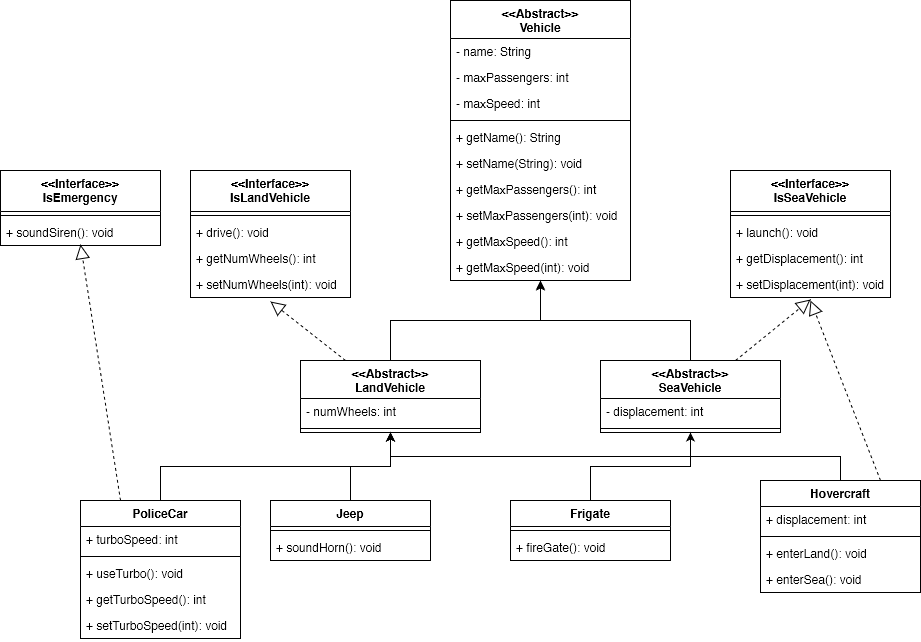

The diagram above was exported from draw.io. Its source (the exported page's mxGraphModel, read from the mxfile embedded in the PNG):
<mxGraphModel dx="1630" dy="790" grid="1" gridSize="10" guides="1" tooltips="1" connect="1" arrows="1" fold="1" page="1" pageScale="1" pageWidth="850" pageHeight="1100" math="0" shadow="0">
  <root>
    <mxCell id="0" />
    <mxCell id="1" parent="0" />
    <mxCell id="oXFO2Wbd0KV_92v9ou0h-1" value="&lt;&lt;Abstract&gt;&gt;&#10;Vehicle" style="swimlane;fontStyle=1;align=center;verticalAlign=top;childLayout=stackLayout;horizontal=1;startSize=38;horizontalStack=0;resizeParent=1;resizeParentMax=0;resizeLast=0;collapsible=1;marginBottom=0;" vertex="1" parent="1">
      <mxGeometry x="340" y="60" width="180" height="280" as="geometry" />
    </mxCell>
    <mxCell id="oXFO2Wbd0KV_92v9ou0h-2" value="- name: String" style="text;strokeColor=none;fillColor=none;align=left;verticalAlign=top;spacingLeft=4;spacingRight=4;overflow=hidden;rotatable=0;points=[[0,0.5],[1,0.5]];portConstraint=eastwest;" vertex="1" parent="oXFO2Wbd0KV_92v9ou0h-1">
      <mxGeometry y="38" width="180" height="26" as="geometry" />
    </mxCell>
    <mxCell id="oXFO2Wbd0KV_92v9ou0h-5" value="- maxPassengers: int&#10;" style="text;strokeColor=none;fillColor=none;align=left;verticalAlign=top;spacingLeft=4;spacingRight=4;overflow=hidden;rotatable=0;points=[[0,0.5],[1,0.5]];portConstraint=eastwest;" vertex="1" parent="oXFO2Wbd0KV_92v9ou0h-1">
      <mxGeometry y="64" width="180" height="26" as="geometry" />
    </mxCell>
    <mxCell id="oXFO2Wbd0KV_92v9ou0h-6" value="- maxSpeed: int" style="text;strokeColor=none;fillColor=none;align=left;verticalAlign=top;spacingLeft=4;spacingRight=4;overflow=hidden;rotatable=0;points=[[0,0.5],[1,0.5]];portConstraint=eastwest;" vertex="1" parent="oXFO2Wbd0KV_92v9ou0h-1">
      <mxGeometry y="90" width="180" height="26" as="geometry" />
    </mxCell>
    <mxCell id="oXFO2Wbd0KV_92v9ou0h-3" value="" style="line;strokeWidth=1;fillColor=none;align=left;verticalAlign=middle;spacingTop=-1;spacingLeft=3;spacingRight=3;rotatable=0;labelPosition=right;points=[];portConstraint=eastwest;" vertex="1" parent="oXFO2Wbd0KV_92v9ou0h-1">
      <mxGeometry y="116" width="180" height="8" as="geometry" />
    </mxCell>
    <mxCell id="oXFO2Wbd0KV_92v9ou0h-8" value="+ getName(): String" style="text;strokeColor=none;fillColor=none;align=left;verticalAlign=top;spacingLeft=4;spacingRight=4;overflow=hidden;rotatable=0;points=[[0,0.5],[1,0.5]];portConstraint=eastwest;" vertex="1" parent="oXFO2Wbd0KV_92v9ou0h-1">
      <mxGeometry y="124" width="180" height="26" as="geometry" />
    </mxCell>
    <mxCell id="oXFO2Wbd0KV_92v9ou0h-9" value="+ setName(String): void" style="text;strokeColor=none;fillColor=none;align=left;verticalAlign=top;spacingLeft=4;spacingRight=4;overflow=hidden;rotatable=0;points=[[0,0.5],[1,0.5]];portConstraint=eastwest;" vertex="1" parent="oXFO2Wbd0KV_92v9ou0h-1">
      <mxGeometry y="150" width="180" height="26" as="geometry" />
    </mxCell>
    <mxCell id="oXFO2Wbd0KV_92v9ou0h-11" value="+ getMaxPassengers(): int" style="text;strokeColor=none;fillColor=none;align=left;verticalAlign=top;spacingLeft=4;spacingRight=4;overflow=hidden;rotatable=0;points=[[0,0.5],[1,0.5]];portConstraint=eastwest;" vertex="1" parent="oXFO2Wbd0KV_92v9ou0h-1">
      <mxGeometry y="176" width="180" height="26" as="geometry" />
    </mxCell>
    <mxCell id="oXFO2Wbd0KV_92v9ou0h-13" value="+ setMaxPassengers(int): void" style="text;strokeColor=none;fillColor=none;align=left;verticalAlign=top;spacingLeft=4;spacingRight=4;overflow=hidden;rotatable=0;points=[[0,0.5],[1,0.5]];portConstraint=eastwest;" vertex="1" parent="oXFO2Wbd0KV_92v9ou0h-1">
      <mxGeometry y="202" width="180" height="26" as="geometry" />
    </mxCell>
    <mxCell id="oXFO2Wbd0KV_92v9ou0h-12" value="+ getMaxSpeed(): int" style="text;strokeColor=none;fillColor=none;align=left;verticalAlign=top;spacingLeft=4;spacingRight=4;overflow=hidden;rotatable=0;points=[[0,0.5],[1,0.5]];portConstraint=eastwest;" vertex="1" parent="oXFO2Wbd0KV_92v9ou0h-1">
      <mxGeometry y="228" width="180" height="26" as="geometry" />
    </mxCell>
    <mxCell id="oXFO2Wbd0KV_92v9ou0h-10" value="+ getMaxSpeed(int): void" style="text;strokeColor=none;fillColor=none;align=left;verticalAlign=top;spacingLeft=4;spacingRight=4;overflow=hidden;rotatable=0;points=[[0,0.5],[1,0.5]];portConstraint=eastwest;" vertex="1" parent="oXFO2Wbd0KV_92v9ou0h-1">
      <mxGeometry y="254" width="180" height="26" as="geometry" />
    </mxCell>
    <mxCell id="oXFO2Wbd0KV_92v9ou0h-15" value="&lt;&lt;Interface&gt;&gt;&#10;IsLandVehicle&#10;" style="swimlane;fontStyle=1;align=center;verticalAlign=top;childLayout=stackLayout;horizontal=1;startSize=41;horizontalStack=0;resizeParent=1;resizeParentMax=0;resizeLast=0;collapsible=1;marginBottom=0;" vertex="1" parent="1">
      <mxGeometry x="80" y="230" width="160" height="127" as="geometry" />
    </mxCell>
    <mxCell id="oXFO2Wbd0KV_92v9ou0h-17" value="" style="line;strokeWidth=1;fillColor=none;align=left;verticalAlign=middle;spacingTop=-1;spacingLeft=3;spacingRight=3;rotatable=0;labelPosition=right;points=[];portConstraint=eastwest;" vertex="1" parent="oXFO2Wbd0KV_92v9ou0h-15">
      <mxGeometry y="41" width="160" height="8" as="geometry" />
    </mxCell>
    <mxCell id="oXFO2Wbd0KV_92v9ou0h-18" value="+ drive(): void" style="text;strokeColor=none;fillColor=none;align=left;verticalAlign=top;spacingLeft=4;spacingRight=4;overflow=hidden;rotatable=0;points=[[0,0.5],[1,0.5]];portConstraint=eastwest;" vertex="1" parent="oXFO2Wbd0KV_92v9ou0h-15">
      <mxGeometry y="49" width="160" height="26" as="geometry" />
    </mxCell>
    <mxCell id="oXFO2Wbd0KV_92v9ou0h-23" value="+ getNumWheels(): int" style="text;strokeColor=none;fillColor=none;align=left;verticalAlign=top;spacingLeft=4;spacingRight=4;overflow=hidden;rotatable=0;points=[[0,0.5],[1,0.5]];portConstraint=eastwest;" vertex="1" parent="oXFO2Wbd0KV_92v9ou0h-15">
      <mxGeometry y="75" width="160" height="26" as="geometry" />
    </mxCell>
    <mxCell id="oXFO2Wbd0KV_92v9ou0h-22" value="+ setNumWheels(int): void" style="text;strokeColor=none;fillColor=none;align=left;verticalAlign=top;spacingLeft=4;spacingRight=4;overflow=hidden;rotatable=0;points=[[0,0.5],[1,0.5]];portConstraint=eastwest;" vertex="1" parent="oXFO2Wbd0KV_92v9ou0h-15">
      <mxGeometry y="101" width="160" height="26" as="geometry" />
    </mxCell>
    <mxCell id="oXFO2Wbd0KV_92v9ou0h-19" value="&lt;&lt;Interface&gt;&gt;&#10;IsSeaVehicle&#10;" style="swimlane;fontStyle=1;align=center;verticalAlign=top;childLayout=stackLayout;horizontal=1;startSize=41;horizontalStack=0;resizeParent=1;resizeParentMax=0;resizeLast=0;collapsible=1;marginBottom=0;" vertex="1" parent="1">
      <mxGeometry x="620" y="230" width="160" height="127" as="geometry" />
    </mxCell>
    <mxCell id="oXFO2Wbd0KV_92v9ou0h-20" value="" style="line;strokeWidth=1;fillColor=none;align=left;verticalAlign=middle;spacingTop=-1;spacingLeft=3;spacingRight=3;rotatable=0;labelPosition=right;points=[];portConstraint=eastwest;" vertex="1" parent="oXFO2Wbd0KV_92v9ou0h-19">
      <mxGeometry y="41" width="160" height="8" as="geometry" />
    </mxCell>
    <mxCell id="oXFO2Wbd0KV_92v9ou0h-21" value="+ launch(): void" style="text;strokeColor=none;fillColor=none;align=left;verticalAlign=top;spacingLeft=4;spacingRight=4;overflow=hidden;rotatable=0;points=[[0,0.5],[1,0.5]];portConstraint=eastwest;" vertex="1" parent="oXFO2Wbd0KV_92v9ou0h-19">
      <mxGeometry y="49" width="160" height="26" as="geometry" />
    </mxCell>
    <mxCell id="oXFO2Wbd0KV_92v9ou0h-24" value="+ getDisplacement(): int" style="text;strokeColor=none;fillColor=none;align=left;verticalAlign=top;spacingLeft=4;spacingRight=4;overflow=hidden;rotatable=0;points=[[0,0.5],[1,0.5]];portConstraint=eastwest;" vertex="1" parent="oXFO2Wbd0KV_92v9ou0h-19">
      <mxGeometry y="75" width="160" height="26" as="geometry" />
    </mxCell>
    <mxCell id="oXFO2Wbd0KV_92v9ou0h-25" value="+ setDisplacement(int): void" style="text;strokeColor=none;fillColor=none;align=left;verticalAlign=top;spacingLeft=4;spacingRight=4;overflow=hidden;rotatable=0;points=[[0,0.5],[1,0.5]];portConstraint=eastwest;" vertex="1" parent="oXFO2Wbd0KV_92v9ou0h-19">
      <mxGeometry y="101" width="160" height="26" as="geometry" />
    </mxCell>
    <mxCell id="oXFO2Wbd0KV_92v9ou0h-47" style="edgeStyle=orthogonalEdgeStyle;rounded=0;orthogonalLoop=1;jettySize=auto;html=1;entryX=0.5;entryY=1.038;entryDx=0;entryDy=0;entryPerimeter=0;" edge="1" parent="1" source="oXFO2Wbd0KV_92v9ou0h-30" target="oXFO2Wbd0KV_92v9ou0h-10">
      <mxGeometry relative="1" as="geometry" />
    </mxCell>
    <mxCell id="oXFO2Wbd0KV_92v9ou0h-30" value="&lt;&lt;Abstract&gt;&gt;&#10;LandVehicle" style="swimlane;fontStyle=1;align=center;verticalAlign=top;childLayout=stackLayout;horizontal=1;startSize=38;horizontalStack=0;resizeParent=1;resizeParentMax=0;resizeLast=0;collapsible=1;marginBottom=0;" vertex="1" parent="1">
      <mxGeometry x="190" y="420" width="180" height="72" as="geometry" />
    </mxCell>
    <mxCell id="oXFO2Wbd0KV_92v9ou0h-31" value="- numWheels: int" style="text;strokeColor=none;fillColor=none;align=left;verticalAlign=top;spacingLeft=4;spacingRight=4;overflow=hidden;rotatable=0;points=[[0,0.5],[1,0.5]];portConstraint=eastwest;" vertex="1" parent="oXFO2Wbd0KV_92v9ou0h-30">
      <mxGeometry y="38" width="180" height="26" as="geometry" />
    </mxCell>
    <mxCell id="oXFO2Wbd0KV_92v9ou0h-34" value="" style="line;strokeWidth=1;fillColor=none;align=left;verticalAlign=middle;spacingTop=-1;spacingLeft=3;spacingRight=3;rotatable=0;labelPosition=right;points=[];portConstraint=eastwest;" vertex="1" parent="oXFO2Wbd0KV_92v9ou0h-30">
      <mxGeometry y="64" width="180" height="8" as="geometry" />
    </mxCell>
    <mxCell id="oXFO2Wbd0KV_92v9ou0h-46" style="edgeStyle=orthogonalEdgeStyle;rounded=0;orthogonalLoop=1;jettySize=auto;html=1;entryX=0.5;entryY=1;entryDx=0;entryDy=0;" edge="1" parent="1" source="oXFO2Wbd0KV_92v9ou0h-41" target="oXFO2Wbd0KV_92v9ou0h-1">
      <mxGeometry relative="1" as="geometry" />
    </mxCell>
    <mxCell id="oXFO2Wbd0KV_92v9ou0h-48" value="" style="endArrow=block;dashed=1;endFill=0;endSize=12;html=1;entryX=0.5;entryY=1.154;entryDx=0;entryDy=0;entryPerimeter=0;exitX=0.25;exitY=0;exitDx=0;exitDy=0;" edge="1" parent="1" source="oXFO2Wbd0KV_92v9ou0h-30" target="oXFO2Wbd0KV_92v9ou0h-22">
      <mxGeometry width="160" relative="1" as="geometry">
        <mxPoint x="270" y="570" as="sourcePoint" />
        <mxPoint x="430" y="570" as="targetPoint" />
      </mxGeometry>
    </mxCell>
    <mxCell id="oXFO2Wbd0KV_92v9ou0h-50" value="" style="endArrow=block;dashed=1;endFill=0;endSize=12;html=1;entryX=0.5;entryY=1.077;entryDx=0;entryDy=0;entryPerimeter=0;exitX=0.75;exitY=0;exitDx=0;exitDy=0;" edge="1" parent="1" source="oXFO2Wbd0KV_92v9ou0h-41" target="oXFO2Wbd0KV_92v9ou0h-25">
      <mxGeometry width="160" relative="1" as="geometry">
        <mxPoint x="560" y="580" as="sourcePoint" />
        <mxPoint x="720" y="580" as="targetPoint" />
      </mxGeometry>
    </mxCell>
    <mxCell id="oXFO2Wbd0KV_92v9ou0h-59" style="edgeStyle=orthogonalEdgeStyle;rounded=0;orthogonalLoop=1;jettySize=auto;html=1;exitX=0.5;exitY=0;exitDx=0;exitDy=0;entryX=0.5;entryY=1;entryDx=0;entryDy=0;" edge="1" parent="1" source="oXFO2Wbd0KV_92v9ou0h-56" target="oXFO2Wbd0KV_92v9ou0h-41">
      <mxGeometry relative="1" as="geometry" />
    </mxCell>
    <mxCell id="oXFO2Wbd0KV_92v9ou0h-60" style="edgeStyle=orthogonalEdgeStyle;rounded=0;orthogonalLoop=1;jettySize=auto;html=1;exitX=0.5;exitY=0;exitDx=0;exitDy=0;entryX=0.5;entryY=1;entryDx=0;entryDy=0;" edge="1" parent="1" source="oXFO2Wbd0KV_92v9ou0h-52" target="oXFO2Wbd0KV_92v9ou0h-30">
      <mxGeometry relative="1" as="geometry" />
    </mxCell>
    <mxCell id="oXFO2Wbd0KV_92v9ou0h-52" value="Jeep" style="swimlane;fontStyle=1;align=center;verticalAlign=top;childLayout=stackLayout;horizontal=1;startSize=26;horizontalStack=0;resizeParent=1;resizeParentMax=0;resizeLast=0;collapsible=1;marginBottom=0;" vertex="1" parent="1">
      <mxGeometry x="160" y="560" width="160" height="60" as="geometry" />
    </mxCell>
    <mxCell id="oXFO2Wbd0KV_92v9ou0h-54" value="" style="line;strokeWidth=1;fillColor=none;align=left;verticalAlign=middle;spacingTop=-1;spacingLeft=3;spacingRight=3;rotatable=0;labelPosition=right;points=[];portConstraint=eastwest;" vertex="1" parent="oXFO2Wbd0KV_92v9ou0h-52">
      <mxGeometry y="26" width="160" height="8" as="geometry" />
    </mxCell>
    <mxCell id="oXFO2Wbd0KV_92v9ou0h-55" value="+ soundHorn(): void" style="text;strokeColor=none;fillColor=none;align=left;verticalAlign=top;spacingLeft=4;spacingRight=4;overflow=hidden;rotatable=0;points=[[0,0.5],[1,0.5]];portConstraint=eastwest;" vertex="1" parent="oXFO2Wbd0KV_92v9ou0h-52">
      <mxGeometry y="34" width="160" height="26" as="geometry" />
    </mxCell>
    <mxCell id="oXFO2Wbd0KV_92v9ou0h-41" value="&lt;&lt;Abstract&gt;&gt;&#10;SeaVehicle" style="swimlane;fontStyle=1;align=center;verticalAlign=top;childLayout=stackLayout;horizontal=1;startSize=38;horizontalStack=0;resizeParent=1;resizeParentMax=0;resizeLast=0;collapsible=1;marginBottom=0;" vertex="1" parent="1">
      <mxGeometry x="490" y="420" width="180" height="72" as="geometry" />
    </mxCell>
    <mxCell id="oXFO2Wbd0KV_92v9ou0h-42" value="- displacement: int" style="text;strokeColor=none;fillColor=none;align=left;verticalAlign=top;spacingLeft=4;spacingRight=4;overflow=hidden;rotatable=0;points=[[0,0.5],[1,0.5]];portConstraint=eastwest;" vertex="1" parent="oXFO2Wbd0KV_92v9ou0h-41">
      <mxGeometry y="38" width="180" height="26" as="geometry" />
    </mxCell>
    <mxCell id="oXFO2Wbd0KV_92v9ou0h-43" value="" style="line;strokeWidth=1;fillColor=none;align=left;verticalAlign=middle;spacingTop=-1;spacingLeft=3;spacingRight=3;rotatable=0;labelPosition=right;points=[];portConstraint=eastwest;" vertex="1" parent="oXFO2Wbd0KV_92v9ou0h-41">
      <mxGeometry y="64" width="180" height="8" as="geometry" />
    </mxCell>
    <mxCell id="oXFO2Wbd0KV_92v9ou0h-70" style="edgeStyle=orthogonalEdgeStyle;rounded=0;orthogonalLoop=1;jettySize=auto;html=1;exitX=0.5;exitY=0;exitDx=0;exitDy=0;entryX=0.5;entryY=1;entryDx=0;entryDy=0;entryPerimeter=0;" edge="1" parent="1" source="oXFO2Wbd0KV_92v9ou0h-61" target="oXFO2Wbd0KV_92v9ou0h-34">
      <mxGeometry relative="1" as="geometry" />
    </mxCell>
    <mxCell id="oXFO2Wbd0KV_92v9ou0h-56" value="Frigate" style="swimlane;fontStyle=1;align=center;verticalAlign=top;childLayout=stackLayout;horizontal=1;startSize=26;horizontalStack=0;resizeParent=1;resizeParentMax=0;resizeLast=0;collapsible=1;marginBottom=0;" vertex="1" parent="1">
      <mxGeometry x="400" y="560" width="160" height="60" as="geometry" />
    </mxCell>
    <mxCell id="oXFO2Wbd0KV_92v9ou0h-57" value="" style="line;strokeWidth=1;fillColor=none;align=left;verticalAlign=middle;spacingTop=-1;spacingLeft=3;spacingRight=3;rotatable=0;labelPosition=right;points=[];portConstraint=eastwest;" vertex="1" parent="oXFO2Wbd0KV_92v9ou0h-56">
      <mxGeometry y="26" width="160" height="8" as="geometry" />
    </mxCell>
    <mxCell id="oXFO2Wbd0KV_92v9ou0h-58" value="+ fireGate(): void" style="text;strokeColor=none;fillColor=none;align=left;verticalAlign=top;spacingLeft=4;spacingRight=4;overflow=hidden;rotatable=0;points=[[0,0.5],[1,0.5]];portConstraint=eastwest;" vertex="1" parent="oXFO2Wbd0KV_92v9ou0h-56">
      <mxGeometry y="34" width="160" height="26" as="geometry" />
    </mxCell>
    <mxCell id="oXFO2Wbd0KV_92v9ou0h-61" value="Hovercraft" style="swimlane;fontStyle=1;align=center;verticalAlign=top;childLayout=stackLayout;horizontal=1;startSize=26;horizontalStack=0;resizeParent=1;resizeParentMax=0;resizeLast=0;collapsible=1;marginBottom=0;" vertex="1" parent="1">
      <mxGeometry x="650" y="540" width="160" height="112" as="geometry" />
    </mxCell>
    <mxCell id="oXFO2Wbd0KV_92v9ou0h-69" value="+ displacement: int" style="text;strokeColor=none;fillColor=none;align=left;verticalAlign=top;spacingLeft=4;spacingRight=4;overflow=hidden;rotatable=0;points=[[0,0.5],[1,0.5]];portConstraint=eastwest;" vertex="1" parent="oXFO2Wbd0KV_92v9ou0h-61">
      <mxGeometry y="26" width="160" height="26" as="geometry" />
    </mxCell>
    <mxCell id="oXFO2Wbd0KV_92v9ou0h-62" value="" style="line;strokeWidth=1;fillColor=none;align=left;verticalAlign=middle;spacingTop=-1;spacingLeft=3;spacingRight=3;rotatable=0;labelPosition=right;points=[];portConstraint=eastwest;" vertex="1" parent="oXFO2Wbd0KV_92v9ou0h-61">
      <mxGeometry y="52" width="160" height="8" as="geometry" />
    </mxCell>
    <mxCell id="oXFO2Wbd0KV_92v9ou0h-63" value="+ enterLand(): void" style="text;strokeColor=none;fillColor=none;align=left;verticalAlign=top;spacingLeft=4;spacingRight=4;overflow=hidden;rotatable=0;points=[[0,0.5],[1,0.5]];portConstraint=eastwest;" vertex="1" parent="oXFO2Wbd0KV_92v9ou0h-61">
      <mxGeometry y="60" width="160" height="26" as="geometry" />
    </mxCell>
    <mxCell id="oXFO2Wbd0KV_92v9ou0h-64" value="+ enterSea(): void" style="text;strokeColor=none;fillColor=none;align=left;verticalAlign=top;spacingLeft=4;spacingRight=4;overflow=hidden;rotatable=0;points=[[0,0.5],[1,0.5]];portConstraint=eastwest;" vertex="1" parent="oXFO2Wbd0KV_92v9ou0h-61">
      <mxGeometry y="86" width="160" height="26" as="geometry" />
    </mxCell>
    <mxCell id="oXFO2Wbd0KV_92v9ou0h-71" value="" style="endArrow=block;dashed=1;endFill=0;endSize=12;html=1;exitX=0.75;exitY=0;exitDx=0;exitDy=0;" edge="1" parent="1" source="oXFO2Wbd0KV_92v9ou0h-61">
      <mxGeometry width="160" relative="1" as="geometry">
        <mxPoint x="690" y="460" as="sourcePoint" />
        <mxPoint x="700" y="360" as="targetPoint" />
      </mxGeometry>
    </mxCell>
    <mxCell id="oXFO2Wbd0KV_92v9ou0h-72" value="&lt;&lt;Interface&gt;&gt;&#10;IsEmergency&#10;" style="swimlane;fontStyle=1;align=center;verticalAlign=top;childLayout=stackLayout;horizontal=1;startSize=41;horizontalStack=0;resizeParent=1;resizeParentMax=0;resizeLast=0;collapsible=1;marginBottom=0;" vertex="1" parent="1">
      <mxGeometry x="-110" y="230" width="160" height="75" as="geometry" />
    </mxCell>
    <mxCell id="oXFO2Wbd0KV_92v9ou0h-73" value="" style="line;strokeWidth=1;fillColor=none;align=left;verticalAlign=middle;spacingTop=-1;spacingLeft=3;spacingRight=3;rotatable=0;labelPosition=right;points=[];portConstraint=eastwest;" vertex="1" parent="oXFO2Wbd0KV_92v9ou0h-72">
      <mxGeometry y="41" width="160" height="8" as="geometry" />
    </mxCell>
    <mxCell id="oXFO2Wbd0KV_92v9ou0h-74" value="+ soundSiren(): void" style="text;strokeColor=none;fillColor=none;align=left;verticalAlign=top;spacingLeft=4;spacingRight=4;overflow=hidden;rotatable=0;points=[[0,0.5],[1,0.5]];portConstraint=eastwest;" vertex="1" parent="oXFO2Wbd0KV_92v9ou0h-72">
      <mxGeometry y="49" width="160" height="26" as="geometry" />
    </mxCell>
    <mxCell id="oXFO2Wbd0KV_92v9ou0h-80" style="edgeStyle=orthogonalEdgeStyle;rounded=0;orthogonalLoop=1;jettySize=auto;html=1;exitX=0.5;exitY=0;exitDx=0;exitDy=0;entryX=0.5;entryY=1;entryDx=0;entryDy=0;entryPerimeter=0;" edge="1" parent="1" source="oXFO2Wbd0KV_92v9ou0h-77" target="oXFO2Wbd0KV_92v9ou0h-34">
      <mxGeometry relative="1" as="geometry" />
    </mxCell>
    <mxCell id="oXFO2Wbd0KV_92v9ou0h-77" value="PoliceCar" style="swimlane;fontStyle=1;align=center;verticalAlign=top;childLayout=stackLayout;horizontal=1;startSize=26;horizontalStack=0;resizeParent=1;resizeParentMax=0;resizeLast=0;collapsible=1;marginBottom=0;" vertex="1" parent="1">
      <mxGeometry x="-30" y="560" width="160" height="138" as="geometry" />
    </mxCell>
    <mxCell id="oXFO2Wbd0KV_92v9ou0h-84" value="+ turboSpeed: int" style="text;strokeColor=none;fillColor=none;align=left;verticalAlign=top;spacingLeft=4;spacingRight=4;overflow=hidden;rotatable=0;points=[[0,0.5],[1,0.5]];portConstraint=eastwest;" vertex="1" parent="oXFO2Wbd0KV_92v9ou0h-77">
      <mxGeometry y="26" width="160" height="26" as="geometry" />
    </mxCell>
    <mxCell id="oXFO2Wbd0KV_92v9ou0h-78" value="" style="line;strokeWidth=1;fillColor=none;align=left;verticalAlign=middle;spacingTop=-1;spacingLeft=3;spacingRight=3;rotatable=0;labelPosition=right;points=[];portConstraint=eastwest;" vertex="1" parent="oXFO2Wbd0KV_92v9ou0h-77">
      <mxGeometry y="52" width="160" height="8" as="geometry" />
    </mxCell>
    <mxCell id="oXFO2Wbd0KV_92v9ou0h-79" value="+ useTurbo(): void" style="text;strokeColor=none;fillColor=none;align=left;verticalAlign=top;spacingLeft=4;spacingRight=4;overflow=hidden;rotatable=0;points=[[0,0.5],[1,0.5]];portConstraint=eastwest;" vertex="1" parent="oXFO2Wbd0KV_92v9ou0h-77">
      <mxGeometry y="60" width="160" height="26" as="geometry" />
    </mxCell>
    <mxCell id="oXFO2Wbd0KV_92v9ou0h-85" value="+ getTurboSpeed(): int" style="text;strokeColor=none;fillColor=none;align=left;verticalAlign=top;spacingLeft=4;spacingRight=4;overflow=hidden;rotatable=0;points=[[0,0.5],[1,0.5]];portConstraint=eastwest;" vertex="1" parent="oXFO2Wbd0KV_92v9ou0h-77">
      <mxGeometry y="86" width="160" height="26" as="geometry" />
    </mxCell>
    <mxCell id="oXFO2Wbd0KV_92v9ou0h-86" value="+ setTurboSpeed(int): void" style="text;strokeColor=none;fillColor=none;align=left;verticalAlign=top;spacingLeft=4;spacingRight=4;overflow=hidden;rotatable=0;points=[[0,0.5],[1,0.5]];portConstraint=eastwest;" vertex="1" parent="oXFO2Wbd0KV_92v9ou0h-77">
      <mxGeometry y="112" width="160" height="26" as="geometry" />
    </mxCell>
    <mxCell id="oXFO2Wbd0KV_92v9ou0h-81" value="" style="endArrow=block;dashed=1;endFill=0;endSize=12;html=1;exitX=0.25;exitY=0;exitDx=0;exitDy=0;entryX=0.5;entryY=0.962;entryDx=0;entryDy=0;entryPerimeter=0;" edge="1" parent="1" source="oXFO2Wbd0KV_92v9ou0h-77" target="oXFO2Wbd0KV_92v9ou0h-74">
      <mxGeometry width="160" relative="1" as="geometry">
        <mxPoint x="-70" y="420" as="sourcePoint" />
        <mxPoint x="90" y="420" as="targetPoint" />
      </mxGeometry>
    </mxCell>
  </root>
</mxGraphModel>